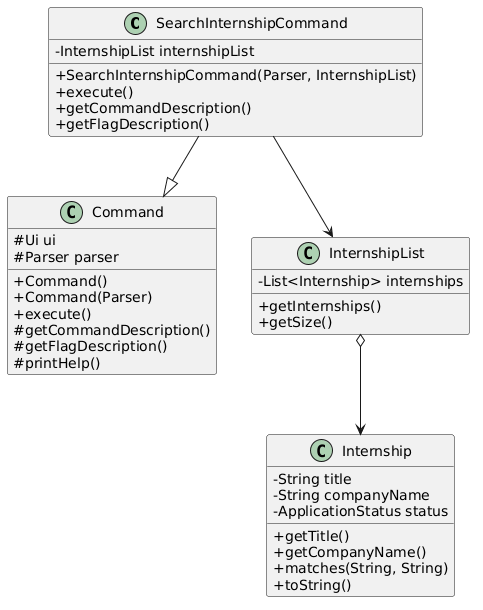

The diagram above was rendered by PlantUML. Its source (embedded in the PNG):
@startuml
skinparam classAttributeIconSize 0
skinparam shadowing false

class SearchInternshipCommand {
    - InternshipList internshipList
    + SearchInternshipCommand(Parser, InternshipList)
    + execute()
    + getCommandDescription()
    + getFlagDescription()
}

class Command {
    # Ui ui
    # Parser parser
    + Command()
    + Command(Parser)
    + execute()
    # getCommandDescription()
    # getFlagDescription()
    # printHelp()
}

class InternshipList {
    - List<Internship> internships
    + getInternships()
    + getSize()
}

class Internship {
    - String title
    - String companyName
    - ApplicationStatus status
    + getTitle()
    + getCompanyName()
    + matches(String, String)
    + toString()
}

SearchInternshipCommand --|> Command
SearchInternshipCommand --> InternshipList
InternshipList o--> Internship
@enduml